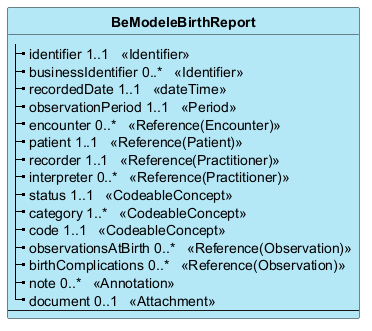

The diagram above was rendered by PlantUML. Its source (embedded in the PNG):
@startuml
skinparam ClassBackgroundColor #B5E8F7
skinparam linetype polyline
hide circle
hide stereotype

class "**BeModeleBirthReport**" as BeModeleBirthReport {
|_ identifier 1..1   <<Identifier>>  
|_ businessIdentifier 0..*   <<Identifier>>  
|_ recordedDate 1..1   <<dateTime>>  
|_ observationPeriod 1..1   <<Period>>  
|_ encounter 0..*   <<Reference(Encounter)>>  
|_ patient 1..1   <<Reference(Patient)>>  
|_ recorder 1..1   <<Reference(Practitioner)>>  
|_ interpreter 0..*   <<Reference(Practitioner)>>  
|_ status 1..1   <<CodeableConcept>>  
|_ category 1..*   <<CodeableConcept>>  
|_ code 1..1   <<CodeableConcept>>  
|_ observationsAtBirth 0..*   <<Reference(Observation)>>  
|_ birthComplications 0..*   <<Reference(Observation)>>  
|_ note 0..*   <<Annotation>>  
|_ document 0..1   <<Attachment>>  
--
}

@enduml